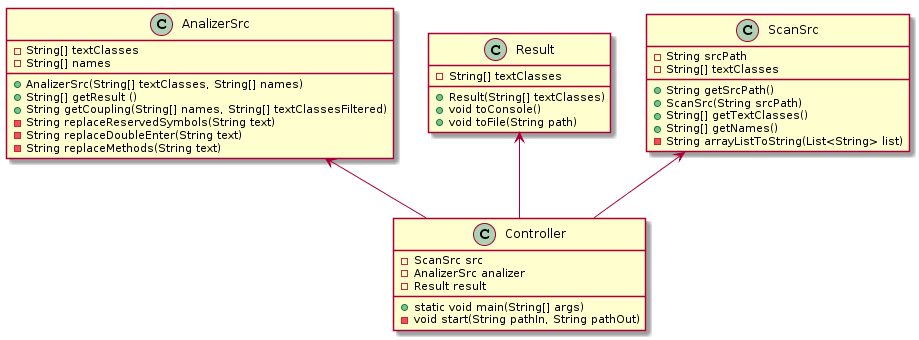

The diagram above was rendered by PlantUML. Its source (embedded in the PNG):
@startuml
class AnalizerSrc {
    - String[] textClasses
    - String[] names
    + AnalizerSrc(String[] textClasses, String[] names)
    + String[] getResult ()
    + String getCoupling(String[] names, String[] textClassesFiltered)
    - String replaceReservedSymbols(String text)
    - String replaceDoubleEnter(String text)
    - String replaceMethods(String text)
}
class Controller {
    - ScanSrc src
    - AnalizerSrc analizer
    - Result result
    + static void main(String[] args)
    - void start(String pathIn, String pathOut)
}
class Result {
    - String[] textClasses
    + Result(String[] textClasses)
    + void toConsole()
    + void toFile(String path)
}
class ScanSrc {
    + String getSrcPath()
    - String srcPath
    - String[] textClasses
    + ScanSrc(String srcPath)
    + String[] getTextClasses()
    + String[] getNames()
    - String arrayListToString(List<String> list)
}
AnalizerSrc <-- Controller
ScanSrc <-- Controller
Result <-- Controller
@enduml